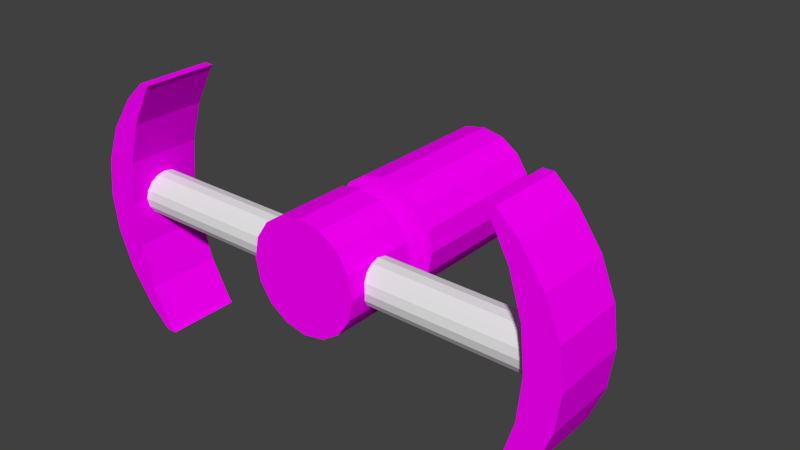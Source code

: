 # Source: knob.blend  (saved by Blender 2.69.0; exported with 4.5.12 LTS)
import bpy
from mathutils import Matrix  # noqa: F401  (used for matrix-valued properties, if any)

bpy.ops.wm.read_factory_settings(use_empty=True)
scene = bpy.context.scene
scene.name = 'Scene'

# ---- collections
col_collection_1 = bpy.data.collections.new('Collection 1'); scene.collection.children.link(col_collection_1)

# ---- images (referenced by path relative to the original .blend; pixels are not part of the script)
import os
ASSET_DIR = os.environ.get("B2B_ASSET_DIR", "")  # directory of the original .blend (textures are referenced by path, not embedded)
HERE = os.path.dirname(os.path.abspath(__file__))  # packed textures are extracted next to this script under _unpacked/

def load_image(name, relpath, width, height, colorspace="sRGB"):
    """Load a texture the original file referenced (path relative to the .blend, or extracted next to this script)."""
    p = next((c for c in (os.path.join(HERE, relpath), os.path.join(ASSET_DIR, relpath)) if relpath and os.path.exists(c)), "")
    if p:
        img = bpy.data.images.load(p, check_existing=True)
        img.name = name
    else:  # same state as the original file: an image datablock whose file is absent (Cycles renders it pink)
        img = bpy.data.images.new(name, width, height)
        img.source = "FILE"
        img.filepath = "//" + (relpath or name)
    img.colorspace_settings.name = colorspace
    return img
img_metal_smooth_blue_png = load_image('metal-smooth-blue.png', 'metal-smooth-blue.png', 1024, 1024, 'sRGB')

# ---- materials (node trees are filled in below, after node groups)
mat_metal_smooth_blue = bpy.data.materials.new('metal-smooth-blue')
mat_metal_smooth_blue.alpha_threshold = 0.0
mat_metal_smooth_blue.roughness = 0.5
mat_metal_smooth_blue.line_color = (0.0, 0.0, 0.0, 1.0)
mat_metal_smooth_silver = bpy.data.materials.new('metal-smooth-silver')

# ---- material node trees
mat_metal_smooth_blue.use_nodes = True; mat_metal_smooth_blue.node_tree.nodes.clear()
_N = mat_metal_smooth_blue.node_tree.nodes; _L = mat_metal_smooth_blue.node_tree.links
n0 = _N.new('ShaderNodeOutputMaterial'); n0.name = 'Material Output'; n0.location = (300, 300)
n1 = _N.new('ShaderNodeBsdfDiffuse'); n1.name = 'Diffuse BSDF'; n1.location = (10, 300)
n2 = _N.new('ShaderNodeTexImage'); n2.name = 'Image Texture'; n2.location = (-183, 283)
n2.width = 140
n2.image = img_metal_smooth_blue_png
_L.new(n1.outputs[0], n0.inputs[0])
_L.new(n2.outputs[0], n1.inputs[0])
n0.is_active_output = True

# ---- world
world_world = bpy.data.worlds.new('World'); scene.world = world_world
world_world.color = (0.05088, 0.05088, 0.05088)
world_world.use_sun_shadow = False
world_world.sun_shadow_jitter_overblur = 0.0
world_world.cycles.sampling_method = 'MANUAL'
world_world.cycles.sample_map_resolution = 256

# ---- meshes
me_cylinder_006 = bpy.data.meshes.new('Cylinder.006')
me_cylinder_006.from_pydata([(0.8875, 0.593, -0.9718), (0.7998, 0.6999, -0.9718), (0.7998, 0.6999, 0.9718), (0.8875, 0.593, 0.9718), (0.9862, 0.4085, 0.9718), (0.9862, 0.4085, -0.9718), (1.047, 0.2082, 0.9718), (1.047, 0.2082, -0.9718), (1.067, 8.059e-08, 0.9718), (1.067, 8.059e-08, -0.9718), (1.047, -0.2082, 0.9718), (1.047, -0.2082, -0.9718), (0.9862, -0.4085, 0.9718), (0.9862, -0.4085, -0.9718), (0.8875, -0.593, 0.9718), (0.8875, -0.593, -0.9718), (0.7998, -0.6999, 0.9718), (0.7998, -0.6999, -0.9718), (0.755, 0.6999, -0.9718), (0.7702, 0.6757, -0.9718), (0.7702, 0.6757, 0.9718), (0.755, 0.6999, 0.9718), (0.7717, 0.672, -0.9718), (0.8023, 0.5967, 0.9718), (0.804, 0.5927, -0.9718), (0.8069, 0.5855, 0.9718), (0.8092, 0.5797, -0.9718), (0.8536, 0.4708, 0.9718), (0.8558, 0.4654, -0.9718), (0.8558, 0.4654, 0.9718), (0.8689, 0.4085, -0.9718), (0.8689, 0.4085, 0.9718), (0.8715, 0.3972, -0.9718), (0.8715, 0.3972, 0.9718), (0.9085, 0.2373, 0.9718), (0.9085, 0.2373, -0.9718), (0.9107, 0.2082, 0.9718), (0.9107, 0.2082, -0.9718), (0.9117, 0.1949, -0.9718), (0.9117, 0.1949, 0.9718), (0.9263, 1.434e-07, -0.9718), (0.9263, 1.434e-07, 0.9718), (0.9263, 9.182e-08, 0.9718), (0.9263, 9.182e-08, -0.9718), (0.9262, -0.0006276, -0.9718), (0.9253, -0.01338, 0.9718), (0.9246, -0.02271, -0.9718), (0.9113, -0.1995, 0.9718), (0.9106, -0.2089, -0.9718), (0.9097, -0.2212, 0.9718), (0.9097, -0.2218, -0.9718), (0.9097, -0.2218, 0.9718), (0.9085, -0.2366, -0.9718), (0.9096, -0.2225, 0.9718), (0.9085, -0.2373, 0.9718), (0.9085, -0.2373, -0.9718), (0.8689, -0.4085, 0.9718), (0.8689, -0.4085, -0.9718), (0.8662, -0.4203, -0.9718), (0.8662, -0.4203, 0.9718), (0.8558, -0.4654, 0.9718), (0.8558, -0.4654, -0.9718), (0.8038, -0.593, -0.9718), (0.8038, -0.593, 0.9718), (0.8003, -0.6016, -0.9718), (0.8003, -0.6016, 0.9718), (0.7702, -0.6757, -0.9718), (0.7702, -0.6757, 0.9718), (0.755, -0.6999, 0.9718), (0.755, -0.6999, -0.9718), (-0.7998, -0.6999, -0.9718), (-0.7998, -0.6999, 0.9718), (-0.8875, -0.593, 0.9718), (-0.8875, -0.593, -0.9718), (-0.9862, -0.4085, -0.9718), (-0.9862, -0.4085, 0.9718), (-1.047, -0.2082, 0.9718), (-1.047, -0.2082, -0.9718), (-1.067, 1.031e-06, 0.9718), (-1.067, 1.031e-06, -0.9718), (-1.047, 0.2082, -0.9718), (-1.047, 0.2082, 0.9718), (-0.9862, 0.4085, -0.9718), (-0.9862, 0.4085, 0.9718), (-0.8875, 0.593, 0.9718), (-0.8875, 0.593, -0.9718), (-0.7998, 0.6999, 0.9718), (-0.7998, 0.6999, -0.9718), (-0.7681, -0.6791, -0.9718), (-0.755, -0.6999, -0.3861), (-0.755, -0.6999, -0.9718), (-0.7702, -0.6757, 0.9718), (-0.755, -0.6999, 0.9718), (-0.7702, -0.6757, -0.9718), (-0.8023, -0.5967, -0.9718), (-0.7717, -0.672, 0.9718), (-0.804, -0.5927, 0.9718), (-0.8069, -0.5855, -0.9718), (-0.8536, -0.4708, -0.9718), (-0.8092, -0.5797, 0.9718), (-0.8558, -0.4654, 0.9718), (-0.8558, -0.4654, -0.9718), (-0.8683, -0.411, -0.9718), (-0.8564, -0.4629, 0.9718), (-0.8714, -0.3977, 0.9718), (-0.8691, -0.408, -0.9718), (-0.8732, -0.39, -0.9718), (-0.9068, -0.2444, 0.9718), (-0.9085, -0.2373, -0.9718), (-0.9085, -0.2373, 0.9718), (-0.9107, -0.2082, -0.9718), (-0.9107, -0.2082, 0.9718), (-0.9116, -0.1955, -0.9718), (-0.9107, -0.2076, 0.9718), (-0.9256, -0.008735, -0.9718), (-0.9123, -0.1862, 0.9718), (-0.9263, 9.679e-07, 0.9718), (-0.9263, 9.679e-07, -0.9718), (-0.9263, 1.165e-06, -0.9718), (-0.9263, 9.772e-07, 0.9718), (-0.9263, 1.174e-06, -0.9718), (-0.9263, 1.174e-06, 0.9718), (-0.9253, 0.01338, -0.9718), (-0.9262, 0.0006289, 0.9718), (-0.9113, 0.1995, -0.9718), (-0.9246, 0.02271, 0.9718), (-0.9097, 0.2212, 0.9718), (-0.9106, 0.2089, -0.9718), (-0.9097, 0.2218, -0.9718), (-0.9097, 0.2218, 0.9718), (-0.9085, 0.2366, -0.9718), (-0.9096, 0.2225, 0.9718), (-0.9085, 0.2373, 0.9718), (-0.9085, 0.2373, -0.9718), (-0.9067, 0.2449, -0.9718), (-0.8707, 0.4008, 0.9718), (-0.8663, 0.4198, -0.9718), (-0.8688, 0.409, 0.9718), (-0.8563, 0.4634, -0.9718), (-0.8657, 0.4223, 0.9718), (-0.8558, 0.4654, 0.9718), (-0.8558, 0.4654, -0.9718), (-0.8038, 0.593, -0.9718), (-0.8038, 0.593, 0.9718), (-0.8003, 0.6016, -0.9718), (-0.8003, 0.6016, 0.9718), (-0.7702, 0.6757, -0.9718), (-0.7702, 0.6757, 0.9718), (-0.755, 0.6999, -0.9718), (-0.755, 0.6999, 0.9718)], [], [(0, 1, 2, 3), (0, 3, 4, 5), (6, 7, 5, 4), (7, 6, 8, 9), (9, 8, 10, 11), (12, 13, 11, 10), (13, 12, 14, 15), (14, 16, 17, 15), (20, 21, 18, 19), (24, 25, 23, 22), (26, 27, 25, 24), (20, 19, 22, 23), (28, 29, 27, 26), (33, 31, 30, 32), (28, 30, 31, 29), (34, 33, 32, 35), (39, 36, 37, 38), (35, 37, 36, 34), (41, 39, 38, 40), (42, 41, 40, 43), (48, 49, 47, 46), (53, 51, 50, 52), (50, 51, 49, 48), (54, 53, 52, 55), (45, 44, 46, 47), (42, 43, 44, 45), (59, 56, 57, 58), (60, 59, 58, 61), (55, 57, 56, 54), (65, 63, 62, 64), (67, 65, 64, 66), (61, 62, 63, 60), (66, 69, 68, 67), (72, 73, 70, 71), (74, 73, 72, 75), (75, 76, 77, 74), (79, 77, 76, 78), (80, 79, 78, 81), (81, 83, 82, 80), (85, 82, 83, 84), (85, 84, 86, 87), (88, 89, 90), (93, 91, 89, 88), (91, 92, 89), (96, 95, 94, 97), (99, 96, 97, 98), (93, 94, 95, 91), (100, 99, 98, 101), (104, 103, 102, 105), (106, 107, 104, 105), (101, 102, 103, 100), (108, 109, 107, 106), (115, 113, 112, 114), (109, 108, 110, 111), (110, 112, 113, 111), (118, 119, 116, 117), (116, 115, 114, 117), (120, 121, 119, 118), (126, 125, 124, 127), (131, 129, 128, 130), (128, 129, 126, 127), (132, 131, 130, 133), (122, 124, 125, 123), (120, 122, 123, 121), (139, 137, 136, 138), (135, 134, 136, 137), (140, 139, 138, 141), (132, 133, 134, 135), (144, 145, 143, 142), (146, 147, 145, 144), (140, 141, 142, 143), (147, 146, 148, 149), (102, 101, 74), (108, 105, 102, 74), (117, 114, 110, 74), (74, 120, 118, 117), (74, 128, 127), (74, 82, 133, 128), (101, 94, 93, 74), (82, 138, 136), (82, 141, 138), (82, 85, 144, 141), (127, 124, 120, 74), (133, 130, 128), (136, 134, 133, 82), (74, 110, 108), (144, 142, 141), (98, 97, 94, 101), (124, 122, 120), (108, 106, 105), (74, 77, 80, 82), (77, 79, 80), (114, 112, 110), (93, 70, 73, 74), (87, 146, 144, 85), (88, 90, 70, 93), (87, 148, 146), (5, 26, 24), (5, 28, 26), (5, 30, 28), (35, 32, 30, 5), (5, 43, 40), (50, 44, 43, 5), (22, 0, 5, 24), (13, 57, 55), (61, 58, 57, 13), (40, 37, 35, 5), (64, 62, 61, 13), (55, 52, 50, 5), (40, 38, 37), (48, 46, 44, 50), (5, 7, 13, 55), (7, 9, 11, 13), (15, 17, 64, 13), (1, 0, 22, 19), (17, 66, 64), (19, 18, 1), (17, 69, 66), (132, 135, 139, 83), (83, 126, 129), (121, 123, 126, 83), (83, 116, 119, 121), (83, 75, 109, 111), (139, 140, 83), (103, 107, 109, 75), (75, 72, 95, 100), (95, 96, 100), (129, 131, 132, 83), (75, 100, 103), (140, 143, 145, 83), (111, 113, 116, 83), (113, 115, 116), (96, 99, 100), (123, 125, 126), (135, 137, 139), (81, 76, 75, 83), (81, 78, 76), (145, 86, 84, 83), (71, 91, 95, 72), (145, 147, 86), (103, 104, 107), (71, 92, 91), (147, 149, 86), (12, 54, 56), (51, 53, 54, 12), (12, 41, 42), (12, 4, 34, 41), (56, 59, 60, 12), (29, 31, 33, 4), (4, 3, 23, 25), (34, 36, 41), (42, 49, 51, 12), (60, 63, 65, 12), (4, 33, 34), (25, 27, 29, 4), (42, 45, 47, 49), (12, 10, 6, 4), (10, 8, 6), (36, 39, 41), (65, 16, 14, 12), (2, 20, 23, 3), (65, 67, 16), (2, 21, 20), (67, 68, 16), (70, 90, 89, 71), (89, 92, 71), (69, 17, 16, 68), (87, 86, 149, 148), (1, 18, 21, 2)])
_uv = me_cylinder_006.uv_layers.new(name='UVMap')
_uv.uv.foreach_set('vector', [0.6915, 1.637e-08, 0.7166, 3.274e-08, 0.7166, 0.5, 0.6915, 0.5, 0.6915, 1.637e-08, 0.6915, 0.5, 0.6468, 0.5, 0.6468, 3.274e-08, 0.5972, 0.5, 0.5972, 1.637e-08, 0.6468, 3.274e-08, 0.6468, 0.5, 0.5972, 1.637e-08, 0.5972, 0.5, 0.5444, 0.5, 0.5444, 1.637e-08, 0.5444, 1.637e-08, 0.5444, 0.5, 0.4905, 0.5, 0.4905, 3.274e-08, 0.4377, 0.5, 0.4377, 0.0, 0.4905, 3.274e-08, 0.4905, 0.5, 0.4377, 0.0, 0.4377, 0.5, 0.3879, 0.5, 0.3879, 1.637e-08, 0.3879, 0.5, 0.3583, 0.5, 0.3583, 1.637e-08, 0.3879, 1.637e-08, 0.5, 0.9918, 0.5, 0.9971, 1.637e-08, 0.9971, 1.637e-08, 0.9918, 1.637e-08, 0.9727, 0.5, 0.9711, 0.5, 0.9737, 3.274e-08, 0.991, 1.637e-08, 0.9697, 0.5, 0.9447, 0.5, 0.9711, 1.637e-08, 0.9727, 0.5, 0.9918, 1.637e-08, 0.9918, 3.274e-08, 0.991, 0.5, 0.9737, 1.637e-08, 0.9435, 0.5, 0.9435, 0.5, 0.9447, 1.637e-08, 0.9697, 0.5, 0.9271, 0.5, 0.9298, 1.637e-08, 0.9298, 3.274e-08, 0.9271, 1.637e-08, 0.9435, 1.637e-08, 0.9298, 0.5, 0.9298, 0.5, 0.9435, 0.5, 0.8888, 0.5, 0.9271, 3.274e-08, 0.9271, 0.0, 0.8888, 0.5, 0.8784, 0.5, 0.8817, 0.0, 0.8817, 1.637e-08, 0.8784, 0.0, 0.8888, 0.0, 0.8817, 0.5, 0.8817, 0.5, 0.8888, 0.5, 0.8301, 0.5, 0.8784, 1.637e-08, 0.8784, 1.637e-08, 0.8301, 0.0, 0.0, 0.0, 0.0, 0.0, 0.0, 0.0, 0.0, 0.77, 3.274e-08, 0.7732, 0.5, 0.7677, 0.5, 0.7224, 3.274e-08, 0.7735, 0.5, 0.7733, 0.5, 0.7733, 3.274e-08, 0.7771, 1.637e-08, 0.7733, 3.274e-08, 0.7733, 0.5, 0.7732, 0.5, 0.77, 3.274e-08, 0.7773, 0.5, 0.7735, 0.5, 0.7771, 1.637e-08, 0.7773, 3.274e-08, 0.7201, 0.5, 0.7168, 3.274e-08, 0.7224, 3.274e-08, 0.7677, 0.5, 0.7166, 0.5, 0.7166, 4.911e-08, 0.7168, 3.274e-08, 0.7201, 0.5, 0.8256, 0.5, 0.8225, 0.5, 0.8225, 3.274e-08, 0.8256, 1.637e-08, 0.8375, 0.5, 0.8256, 0.5, 0.8256, 1.637e-08, 0.8375, 1.637e-08, 0.7773, 3.274e-08, 0.8225, 3.274e-08, 0.8225, 0.5, 0.7773, 0.5, 0.8748, 0.5, 0.8724, 0.5, 0.8724, 3.274e-08, 0.8748, 0.0, 0.895, 0.5, 0.8748, 0.5, 0.8748, 0.0, 0.895, 1.637e-08, 0.8375, 1.637e-08, 0.8724, 3.274e-08, 0.8724, 0.5, 0.8375, 0.5, 0.895, 1.637e-08, 0.9019, 0.0, 0.9019, 0.5, 0.895, 0.5, 0.9019, 0.5, 0.9019, 0.0, 0.9245, 0.0, 0.9245, 0.5, 0.0, 0.5412, 0.0, 0.5, 0.5, 0.5, 0.5, 0.5412, 0.5, 0.5412, 0.5, 0.5883, 3.274e-08, 0.5883, 0.0, 0.5412, 1.637e-08, 0.6397, 3.274e-08, 0.5883, 0.5, 0.5883, 0.5, 0.6397, 1.637e-08, 0.6932, 1.637e-08, 0.6397, 0.5, 0.6397, 0.5, 0.6932, 0.5, 0.6932, 0.5, 0.7468, 3.274e-08, 0.7468, 1.637e-08, 0.6932, 3.274e-08, 0.7985, 3.274e-08, 0.7468, 0.5, 0.7468, 0.5, 0.7985, 3.274e-08, 0.7985, 0.5, 0.7985, 0.5, 0.8301, 3.274e-08, 0.8301, 0.004998, 1.637e-08, 1.637e-08, 0.1507, 1.637e-08, 0.0, 0.005814, 0.0, 0.005814, 0.5, 1.637e-08, 0.1507, 0.004998, 1.637e-08, 0.005814, 0.5, 0.0, 0.5, 1.637e-08, 0.1507, 0.02619, 0.5, 0.006724, 0.5, 0.02519, 0.0, 0.02796, 0.0, 0.02936, 0.5, 0.02619, 0.5, 0.02796, 0.0, 0.05611, 0.0, 0.005814, 0.0, 0.02519, 0.0, 0.006724, 0.5, 0.005814, 0.5, 0.05743, 0.5, 0.02936, 0.5, 0.05611, 0.0, 0.05743, 0.0, 0.07436, 0.5, 0.05807, 0.5, 0.07102, 0.0, 0.07179, 1.637e-08, 0.07628, 1.637e-08, 0.1127, 0.5, 0.07436, 0.5, 0.07179, 1.637e-08, 0.05743, 0.0, 0.07102, 0.0, 0.05807, 0.5, 0.05743, 0.5, 0.1145, 0.0, 0.1145, 0.5, 0.1127, 0.5, 0.07628, 1.637e-08, 0.1274, 0.5, 0.122, 0.5, 0.1251, 1.637e-08, 0.1725, 1.637e-08, 0.1145, 0.5, 0.1145, 0.0, 0.1218, 1.637e-08, 0.1218, 0.5, 0.1218, 1.637e-08, 0.1251, 1.637e-08, 0.122, 0.5, 0.1218, 0.5, 0.1747, 1.637e-08, 0.1747, 0.5, 0.1747, 0.5, 0.1747, 1.637e-08, 0.1747, 0.5, 0.1274, 0.5, 0.1725, 1.637e-08, 0.1747, 1.637e-08, 0.1747, 1.637e-08, 0.1747, 0.5, 0.1747, 0.5, 0.1747, 1.637e-08, 0.2318, 0.5, 0.1806, 0.5, 0.2262, 1.637e-08, 0.2286, 0.0, 0.2321, 0.5, 0.2319, 0.5, 0.2319, 1.637e-08, 0.2358, 0.0, 0.2319, 1.637e-08, 0.2319, 0.5, 0.2318, 0.5, 0.2286, 0.0, 0.2359, 0.5, 0.2321, 0.5, 0.2358, 0.0, 0.2359, 0.0, 0.1782, 1.637e-08, 0.2262, 1.637e-08, 0.1806, 0.5, 0.1749, 0.5, 0.1747, 1.637e-08, 0.1782, 1.637e-08, 0.1749, 0.5, 0.1747, 0.5, 0.2844, 0.5, 0.2809, 0.5, 0.2837, 1.637e-08, 0.2952, 3.274e-08, 0.2788, 0.5, 0.2379, 0.0, 0.2837, 1.637e-08, 0.2809, 0.5, 0.2957, 0.5, 0.2844, 0.5, 0.2952, 3.274e-08, 0.2957, 3.274e-08, 0.2359, 0.5, 0.2359, 0.0, 0.2379, 0.0, 0.2788, 0.5, 0.332, 1.637e-08, 0.332, 0.5, 0.3297, 0.5, 0.3297, 0.0, 0.3517, 1.637e-08, 0.3517, 0.5, 0.332, 0.5, 0.332, 1.637e-08, 0.2957, 0.5, 0.2957, 3.274e-08, 0.3297, 0.0, 0.3297, 0.5, 0.3517, 0.5, 0.3517, 1.637e-08, 0.3583, 1.637e-08, 0.3583, 0.5, 0.7459, 0.6063, 0.7457, 0.6206, 0.7166, 0.5984, 0.7465, 0.5604, 0.7459, 0.6055, 0.7459, 0.6063, 0.7166, 0.5984, 0.7566, 0.5, 0.7562, 0.5022, 0.7478, 0.553, 0.7166, 0.5984, 0.0, 0.0, 0.0, 0.0, 0.0, 0.0, 0.0, 0.0, 0.5954, 0.7913, 0.5816, 0.6285, 0.582, 0.6318, 0.5954, 0.7913, 0.5525, 0.5855, 0.581, 0.6246, 0.5816, 0.6285, 0.7457, 0.6206, 0.7511, 0.6567, 0.7543, 0.6784, 0.7166, 0.5984, 0.5525, 0.5855, 0.5823, 0.5649, 0.5821, 0.5764, 0.5525, 0.5855, 0.5823, 0.5644, 0.5823, 0.5649, 0.5525, 0.5855, 0.5676, 0.5339, 0.5891, 0.5271, 0.5823, 0.5644, 0.582, 0.6318, 0.5823, 0.6342, 0.589, 0.6853, 0.5954, 0.7913, 0.0, 0.0, 0.0, 0.0, 0.0, 0.0, 0.5821, 0.5764, 0.5811, 0.6226, 0.581, 0.6246, 0.5525, 0.5855, 0.7166, 0.5984, 0.7478, 0.553, 0.7465, 0.5604, 0.0, 0.0, 0.0, 0.0, 0.0, 0.0, 0.0, 0.0, 0.0, 0.0, 0.0, 0.0, 0.0, 0.0, 0.0, 0.0, 0.0, 0.0, 0.0, 0.0, 0.0, 0.0, 0.0, 0.0, 0.0, 0.0, 0.5954, 0.7913, 0.5696, 0.7441, 0.5477, 0.6392, 0.5525, 0.5855, 0.5696, 0.7441, 0.5535, 0.6927, 0.5477, 0.6392, 0.0, 0.0, 0.0, 0.0, 0.0, 0.0, 0.7543, 0.6784, 0.7454, 0.6826, 0.73, 0.6506, 0.7166, 0.5984, 0.5841, 0.5024, 0.5928, 0.5069, 0.5891, 0.5271, 0.5676, 0.5339, 0.7546, 0.6794, 0.7566, 0.6854, 0.7454, 0.6826, 0.7543, 0.6784, 0.5841, 0.5024, 0.5954, 0.5, 0.5928, 0.5069, 0.7566, 0.5984, 0.7903, 0.652, 0.7909, 0.6556, 0.7566, 0.5984, 0.7857, 0.6206, 0.7903, 0.652, 0.7566, 0.5984, 0.7859, 0.6056, 0.7857, 0.6206, 0.7865, 0.5604, 0.7859, 0.6026, 0.7859, 0.6056, 0.7566, 0.5984, 0.0, 0.0, 0.0, 0.0, 0.0, 0.0, 0.6551, 0.6285, 0.6626, 0.6851, 0.6626, 0.6853, 0.6689, 0.7913, 0.7941, 0.6774, 0.7699, 0.6506, 0.7566, 0.5984, 0.7909, 0.6556, 0.626, 0.5855, 0.6556, 0.5794, 0.6546, 0.6246, 0.6559, 0.5644, 0.6556, 0.5763, 0.6556, 0.5794, 0.626, 0.5855, 0.7965, 0.5, 0.7877, 0.553, 0.7865, 0.5604, 0.7566, 0.5984, 0.6627, 0.5271, 0.6623, 0.5295, 0.6559, 0.5644, 0.626, 0.5855, 0.6546, 0.6246, 0.6546, 0.6248, 0.6551, 0.6285, 0.6689, 0.7913, 0.0, 0.0, 0.0, 0.0, 0.0, 0.0, 0.0, 0.0, 0.0, 0.0, 0.0, 0.0, 0.0, 0.0, 0.6689, 0.7913, 0.6431, 0.7441, 0.626, 0.5855, 0.6546, 0.6246, 0.6431, 0.7441, 0.627, 0.6927, 0.6213, 0.6392, 0.626, 0.5855, 0.6412, 0.5339, 0.6577, 0.5024, 0.6627, 0.5271, 0.626, 0.5855, 0.7853, 0.6826, 0.7699, 0.6506, 0.7941, 0.6774, 0.7942, 0.6784, 0.6577, 0.5024, 0.6664, 0.5069, 0.6627, 0.5271, 0.7942, 0.6784, 0.7965, 0.6854, 0.7853, 0.6826, 0.6577, 0.5024, 0.6689, 0.5, 0.6664, 0.5069, 0.7865, 0.7458, 0.7859, 0.7889, 0.7858, 0.7946, 0.7566, 0.7838, 0.7566, 0.7838, 0.7871, 0.7417, 0.7871, 0.7418, 0.7965, 0.6854, 0.7965, 0.6855, 0.7871, 0.7417, 0.7566, 0.7838, 0.0, 0.0, 0.0, 0.0, 0.0, 0.0, 0.0, 0.0, 0.7166, 0.7913, 0.6737, 0.5855, 0.7023, 0.6246, 0.7033, 0.632, 0.7858, 0.7946, 0.7857, 0.806, 0.7566, 0.7838, 0.7036, 0.565, 0.7023, 0.6227, 0.7023, 0.6246, 0.6737, 0.5855, 0.6737, 0.5855, 0.6889, 0.5339, 0.7139, 0.5079, 0.7036, 0.5644, 0.0, 0.0, 0.0, 0.0, 0.0, 0.0, 0.7871, 0.7418, 0.7871, 0.742, 0.7865, 0.7458, 0.7566, 0.7838, 0.6737, 0.5855, 0.7036, 0.5644, 0.7036, 0.565, 0.7857, 0.806, 0.7909, 0.8411, 0.7912, 0.8434, 0.7566, 0.7838, 0.7033, 0.632, 0.7033, 0.6322, 0.7103, 0.6853, 0.7166, 0.7913, 0.0, 0.0, 0.0, 0.0, 0.0, 0.0, 0.0, 0.0, 0.0, 0.0, 0.0, 0.0, 0.0, 0.0, 0.0, 0.0, 0.0, 0.0, 0.0, 0.0, 0.0, 0.0, 0.0, 0.0, 0.6908, 0.7441, 0.6689, 0.6392, 0.6737, 0.5855, 0.7166, 0.7913, 0.6908, 0.7441, 0.6747, 0.6927, 0.6689, 0.6392, 0.7912, 0.8434, 0.7853, 0.868, 0.7699, 0.8359, 0.7566, 0.7838, 0.7054, 0.5024, 0.7141, 0.5069, 0.7139, 0.5079, 0.6889, 0.5339, 0.7912, 0.8434, 0.7942, 0.8638, 0.7853, 0.868, 0.0, 0.0, 0.0, 0.0, 0.0, 0.0, 0.7054, 0.5024, 0.7166, 0.5, 0.7141, 0.5069, 0.7942, 0.8638, 0.7965, 0.8708, 0.7853, 0.868, 0.7965, 0.5984, 0.8264, 0.5604, 0.8258, 0.6056, 0.8271, 0.5564, 0.827, 0.5566, 0.8264, 0.5604, 0.7965, 0.5984, 0.0, 0.0, 0.0, 0.0, 0.0, 0.0, 0.5477, 0.7913, 0.5048, 0.5855, 0.5333, 0.6246, 0.5413, 0.6853, 0.8258, 0.6056, 0.8258, 0.6087, 0.8256, 0.6206, 0.7965, 0.5984, 0.5346, 0.5644, 0.5343, 0.5794, 0.5342, 0.5824, 0.5048, 0.5855, 0.5048, 0.5855, 0.5199, 0.5339, 0.5412, 0.5285, 0.5406, 0.5315, 0.0, 0.0, 0.0, 0.0, 0.0, 0.0, 0.8365, 0.5, 0.8271, 0.5563, 0.8271, 0.5564, 0.7965, 0.5984, 0.8256, 0.6206, 0.8308, 0.6557, 0.8312, 0.658, 0.7965, 0.5984, 0.5048, 0.5855, 0.5342, 0.5824, 0.5333, 0.6246, 0.5406, 0.5315, 0.5349, 0.5629, 0.5346, 0.5644, 0.5048, 0.5855, 0.0, 0.0, 0.0, 0.0, 0.0, 0.0, 0.0, 0.0, 0.5477, 0.7913, 0.5219, 0.7441, 0.5, 0.6392, 0.5048, 0.5855, 0.5219, 0.7441, 0.5058, 0.6927, 0.5, 0.6392, 0.0, 0.0, 0.0, 0.0, 0.0, 0.0, 0.8312, 0.658, 0.8253, 0.6826, 0.8099, 0.6506, 0.7965, 0.5984, 0.5364, 0.5024, 0.5451, 0.5069, 0.5412, 0.5285, 0.5199, 0.5339, 0.8312, 0.658, 0.8342, 0.6784, 0.8253, 0.6826, 0.5364, 0.5024, 0.5477, 0.5, 0.5451, 0.5069, 0.8342, 0.6784, 0.8365, 0.6854, 0.8253, 0.6826, 0.9245, 0.0, 0.936, 0.0, 0.936, 0.1507, 0.9245, 0.5, 0.936, 0.1507, 0.936, 0.5, 0.9245, 0.5, 0.9475, 0.0, 0.9591, 0.0, 0.9591, 0.5, 0.9475, 0.5, 0.9475, 0.0, 0.9475, 0.5, 0.936, 0.5, 0.936, 1.637e-08, 1.0, 0.9971, 1.0, 1.009, 0.5, 1.009, 0.5, 0.9971])
me_cylinder_006.materials.append(mat_metal_smooth_blue)
me_cylinder_006.use_remesh_preserve_volume = False
me_cylinder_006.use_remesh_preserve_attributes = False
me_cylinder_006.use_mirror_vertex_groups = False
me_cylinder_006.update()
me_cylinder_001 = bpy.data.meshes.new('Cylinder.001')
me_cylinder_001.from_pydata([(0.0, 0.3015, -2.682), (0.0, 0.3015, -0.839), (0.1154, 0.2786, -2.682), (0.1154, 0.2786, -0.839), (0.2132, 0.2132, -2.682), (0.2132, 0.2132, -0.839), (0.2786, 0.1154, -2.682), (0.2786, 0.1154, -0.839), (0.3015, 7.509e-08, -2.682), (0.3015, 7.509e-08, -0.839), (0.2786, -0.1154, -2.682), (0.2786, -0.1154, -0.839), (0.2132, -0.2132, -2.682), (0.2132, -0.2132, -0.839), (0.1154, -0.2786, -2.682), (0.1154, -0.2786, -0.839), (4.553e-08, -0.3015, -2.682), (4.553e-08, -0.3015, -0.839), (-0.1154, -0.2786, -2.682), (-0.1154, -0.2786, -0.839), (-0.2132, -0.2132, -2.682), (-0.2132, -0.2132, -0.839), (-0.2786, -0.1154, -2.682), (-0.2786, -0.1154, -0.839), (-0.3015, 9.187e-08, -2.682), (-0.3015, 9.187e-08, -0.839), (-0.2786, 0.1154, -2.682), (-0.2786, 0.1154, -0.839), (-0.2132, 0.2132, -2.682), (-0.2132, 0.2132, -0.839), (-0.1154, 0.2786, -2.682), (-0.1154, 0.2786, -0.839), (0.0, 1.0, -1.0), (0.0, 1.0, 1.0), (0.3827, 0.9239, -1.0), (0.3827, 0.9239, 1.0), (0.7071, 0.7071, -1.0), (0.7071, 0.7071, 1.0), (0.9239, 0.3827, -1.0), (0.9239, 0.3827, 1.0), (1.0, -4.371e-08, -1.0), (1.0, -4.371e-08, 1.0), (0.9239, -0.3827, -1.0), (0.9239, -0.3827, 1.0), (0.7071, -0.7071, -1.0), (0.7071, -0.7071, 1.0), (0.3827, -0.9239, -1.0), (0.3827, -0.9239, 1.0), (1.51e-07, -1.0, -1.0), (1.51e-07, -1.0, 1.0), (-0.3827, -0.9239, -1.0), (-0.3827, -0.9239, 1.0), (-0.7071, -0.7071, -1.0), (-0.7071, -0.7071, 1.0), (-0.9239, -0.3827, -1.0), (-0.9239, -0.3827, 1.0), (-1.0, 1.192e-08, -1.0), (-1.0, 1.192e-08, 1.0), (-0.9239, 0.3827, -1.0), (-0.9239, 0.3827, 1.0), (-0.7071, 0.7071, -1.0), (-0.7071, 0.7071, 1.0), (-0.3827, 0.9239, -1.0), (-0.3827, 0.9239, 1.0), (0.0, 1.0, -5.827), (0.0, 1.0, -1.773), (0.3827, 0.9239, -5.827), (0.3827, 0.9239, -1.773), (0.7071, 0.7071, -5.827), (0.7071, 0.7071, -1.773), (0.9239, 0.3827, -5.827), (0.9239, 0.3827, -1.773), (1.0, 1.983e-07, -5.827), (1.0, 9.534e-08, -1.773), (0.9239, -0.3827, -5.827), (0.9239, -0.3827, -1.773), (0.7071, -0.7071, -5.827), (0.7071, -0.7071, -1.773), (0.3827, -0.9239, -5.827), (0.3827, -0.9239, -1.773), (1.51e-07, -1.0, -5.827), (1.51e-07, -1.0, -1.773), (-0.3827, -0.9239, -5.827), (-0.3827, -0.9239, -1.773), (-0.7071, -0.7071, -5.827), (-0.7071, -0.7071, -1.773), (-0.9239, -0.3827, -5.827), (-0.9239, -0.3827, -1.773), (-1.0, 2.54e-07, -5.827), (-1.0, 1.51e-07, -1.773), (-0.9239, 0.3827, -5.827), (-0.9239, 0.3827, -1.773), (-0.7071, 0.7071, -5.827), (-0.7071, 0.7071, -1.773), (-0.3827, 0.9239, -5.827), (-0.3827, 0.9239, -1.773)], [], [(0, 1, 3, 2), (2, 3, 5, 4), (4, 5, 7, 6), (6, 7, 9, 8), (8, 9, 11, 10), (10, 11, 13, 12), (12, 13, 15, 14), (14, 15, 17, 16), (16, 17, 19, 18), (18, 19, 21, 20), (20, 21, 23, 22), (22, 23, 25, 24), (24, 25, 27, 26), (26, 27, 29, 28), (3, 1, 31, 29, 27, 25, 23, 21, 19, 17, 15, 13, 11, 9, 7, 5), (30, 31, 1, 0), (28, 29, 31, 30), (0, 2, 4, 6, 8, 10, 12, 14, 16, 18, 20, 22, 24, 26, 28, 30), (32, 33, 35, 34), (34, 35, 37, 36), (36, 37, 39, 38), (38, 39, 41, 40), (40, 41, 43, 42), (42, 43, 45, 44), (44, 45, 47, 46), (46, 47, 49, 48), (48, 49, 51, 50), (50, 51, 53, 52), (52, 53, 55, 54), (54, 55, 57, 56), (56, 57, 59, 58), (58, 59, 61, 60), (35, 33, 63, 61, 59, 57, 55, 53, 51, 49, 47, 45, 43, 41, 39, 37), (62, 63, 33, 32), (60, 61, 63, 62), (32, 34, 36, 38, 40, 42, 44, 46, 48, 50, 52, 54, 56, 58, 60, 62), (64, 65, 67, 66), (66, 67, 69, 68), (68, 69, 71, 70), (70, 71, 73, 72), (72, 73, 75, 74), (74, 75, 77, 76), (76, 77, 79, 78), (78, 79, 81, 80), (80, 81, 83, 82), (82, 83, 85, 84), (84, 85, 87, 86), (86, 87, 89, 88), (88, 89, 91, 90), (90, 91, 93, 92), (67, 65, 95, 93, 91, 89, 87, 85, 83, 81, 79, 77, 75, 73, 71, 69), (94, 95, 65, 64), (92, 93, 95, 94), (64, 66, 68, 70, 72, 74, 76, 78, 80, 82, 84, 86, 88, 90, 92, 94)])
_uv = me_cylinder_001.uv_layers.new(name='UVMap')
_uv.uv.foreach_set('vector', [0.9471, 6.179e-08, 0.9471, 0.2388, 0.933, 0.2388, 0.933, 6.179e-08, 0.933, 6.179e-08, 0.933, 0.2388, 0.9178, 0.2388, 0.9178, 6.179e-08, 0.9178, 6.179e-08, 0.9178, 0.2388, 0.9037, 0.2388, 0.9037, 6.179e-08, 0.2155, 0.8491, 0.4543, 0.8491, 0.4543, 0.8598, 0.2155, 0.8598, 0.2155, 0.8598, 0.4543, 0.8598, 0.4543, 0.8739, 0.2155, 0.8739, 0.2155, 0.8739, 0.4543, 0.8739, 0.4543, 0.8892, 0.2155, 0.8892, 0.2155, 0.8892, 0.4543, 0.8892, 0.4543, 0.9033, 0.2155, 0.9033, 0.2155, 0.9033, 0.4543, 0.9033, 0.4543, 0.914, 0.2155, 0.914, 0.9037, 0.5084, 0.9037, 0.2696, 0.9145, 0.2696, 0.9145, 0.5084, 0.9145, 0.5084, 0.9145, 0.2696, 0.9285, 0.2696, 0.9285, 0.5084, 0.9285, 0.5084, 0.9285, 0.2696, 0.9438, 0.2696, 0.9438, 0.5084, 0.9438, 0.5084, 0.9438, 0.2696, 0.9579, 0.2696, 0.9579, 0.5084, 0.4543, 0.8491, 0.6931, 0.8491, 0.6931, 0.8631, 0.4543, 0.8631, 0.4543, 0.8631, 0.6931, 0.8631, 0.6931, 0.8784, 0.4543, 0.8784, 0.7408, 0.9308, 0.7408, 0.9155, 0.7466, 0.9014, 0.7574, 0.8906, 0.7715, 0.8848, 0.7868, 0.8848, 0.8009, 0.8906, 0.8116, 0.9014, 0.8175, 0.9155, 0.8175, 0.9308, 0.8116, 0.9448, 0.8009, 0.9556, 0.7868, 0.9615, 0.7715, 0.9615, 0.7574, 0.9556, 0.7466, 0.9448, 0.9579, 3.09e-08, 0.9579, 0.2388, 0.9471, 0.2388, 0.9471, 6.179e-08, 0.4543, 0.8784, 0.6931, 0.8784, 0.6931, 0.8925, 0.4543, 0.8925, 0.8175, 0.9308, 0.8175, 0.9155, 0.8233, 0.9014, 0.8341, 0.8906, 0.8482, 0.8848, 0.8634, 0.8848, 0.8775, 0.8906, 0.8883, 0.9014, 0.8941, 0.9155, 0.8941, 0.9308, 0.8883, 0.9448, 0.8775, 0.9556, 0.8634, 0.9615, 0.8482, 0.9615, 0.8341, 0.9556, 0.8233, 0.9448, 0.1798, 0.5253, 0.1798, 0.7845, 0.133, 0.7845, 0.133, 0.5253, 0.133, 0.5253, 0.133, 0.7845, 0.08247, 0.7845, 0.08247, 0.5253, 0.08247, 0.5253, 0.08247, 0.7845, 0.03575, 0.7845, 0.03575, 0.5253, 0.03575, 0.5253, 0.03575, 0.7845, 6.952e-08, 0.7845, 4.635e-08, 0.5253, 1.0, 0.8848, 0.7408, 0.8848, 0.7408, 0.8381, 1.0, 0.8381, 1.0, 0.8381, 0.7408, 0.8381, 0.7408, 0.7875, 1.0, 0.7875, 1.0, 0.7875, 0.7408, 0.7875, 0.7408, 0.7408, 1.0, 0.7408, 1.0, 0.7408, 0.7408, 0.7408, 0.7408, 0.7051, 1.0, 0.7051, 0.7408, 0.5253, 1.0, 0.5253, 1.0, 0.5611, 0.7408, 0.5611, 0.7408, 0.5611, 1.0, 0.5611, 1.0, 0.6078, 0.7408, 0.6078, 0.7408, 0.6078, 1.0, 0.6078, 1.0, 0.6583, 0.7408, 0.6583, 0.7408, 0.6583, 1.0, 0.6583, 1.0, 0.7051, 0.7408, 0.7051, 0.2155, 0.7845, 0.2155, 1.044, 0.1688, 1.044, 0.1688, 0.7845, 0.1688, 0.7845, 0.1688, 1.044, 0.1182, 1.044, 0.1182, 0.7845, 0.4971, 0.5084, 0.4504, 0.4891, 0.4146, 0.4533, 0.3953, 0.4066, 0.3953, 0.356, 0.4146, 0.3093, 0.4504, 0.2736, 0.4971, 0.2542, 0.5476, 0.2542, 0.5944, 0.2736, 0.6301, 0.3093, 0.6495, 0.356, 0.6495, 0.4066, 0.6301, 0.4533, 0.5944, 0.4891, 0.5476, 0.5084, 0.2155, 0.5253, 0.2155, 0.7845, 0.1798, 0.7845, 0.1798, 0.5253, 0.1182, 0.7845, 0.1182, 1.044, 0.07151, 1.044, 0.07151, 0.7845, 0.7046, 0.4891, 0.6688, 0.4533, 0.6495, 0.4066, 0.6495, 0.356, 0.6688, 0.3093, 0.7046, 0.2736, 0.7513, 0.2542, 0.8019, 0.2542, 0.8486, 0.2736, 0.8843, 0.3093, 0.9037, 0.356, 0.9037, 0.4066, 0.8843, 0.4533, 0.8486, 0.4891, 0.8018, 0.5084, 0.7513, 0.5084, 0.1798, 0.0, 0.1798, 0.5253, 0.133, 0.5253, 0.133, 0.0, 0.133, 0.0, 0.133, 0.5253, 0.08247, 0.5253, 0.08247, 0.0, 0.08247, 0.0, 0.08247, 0.5253, 0.03575, 0.5253, 0.03575, 0.0, 0.03575, 0.0, 0.03575, 0.5253, 5.407e-08, 0.5253, 0.0, 0.0, 0.2155, 0.5253, 0.7408, 0.5253, 0.7408, 0.572, 0.2155, 0.572, 0.2155, 0.572, 0.7408, 0.572, 0.7408, 0.6226, 0.2155, 0.6226, 0.2155, 0.6226, 0.7408, 0.6226, 0.7408, 0.6693, 0.2155, 0.6693, 0.2155, 0.6693, 0.7408, 0.6693, 0.7408, 0.7051, 0.2155, 0.7051, 0.3953, 1.854e-07, 0.3953, 0.5253, 0.3595, 0.5253, 0.3595, 1.236e-07, 0.3595, 1.236e-07, 0.3595, 0.5253, 0.3128, 0.5253, 0.3128, 6.179e-08, 0.3128, 6.179e-08, 0.3128, 0.5253, 0.2622, 0.5253, 0.2622, 0.0, 0.2622, 0.0, 0.2622, 0.5253, 0.2155, 0.5253, 0.2155, 0.0, 0.2155, 0.7051, 0.7408, 0.7051, 0.7408, 0.7518, 0.2155, 0.7518, 0.2155, 0.7518, 0.7408, 0.7518, 0.7408, 0.8023, 0.2155, 0.8023, 0.8019, 0.2542, 0.7513, 0.2542, 0.7046, 0.2349, 0.6688, 0.1991, 0.6495, 0.1524, 0.6495, 0.1018, 0.6688, 0.05511, 0.7046, 0.01935, 0.7513, 3.09e-08, 0.8019, 3.862e-08, 0.8486, 0.01935, 0.8843, 0.05511, 0.9037, 0.1018, 0.9037, 0.1524, 0.8843, 0.1991, 0.8486, 0.2349, 0.2155, 0.0, 0.2155, 0.5253, 0.1798, 0.5253, 0.1798, 0.0, 0.2155, 0.8023, 0.7408, 0.8023, 0.7408, 0.8491, 0.2155, 0.8491, 0.6301, 0.1991, 0.5944, 0.2349, 0.5476, 0.2542, 0.4971, 0.2542, 0.4504, 0.2349, 0.4146, 0.1991, 0.3953, 0.1524, 0.3953, 0.1018, 0.4146, 0.05511, 0.4504, 0.01935, 0.4971, 1.545e-08, 0.5476, 0.0, 0.5944, 0.01935, 0.6301, 0.05511, 0.6495, 0.1018, 0.6495, 0.1524])
me_cylinder_001.materials.append(mat_metal_smooth_blue)
me_cylinder_001.use_remesh_preserve_volume = False
me_cylinder_001.use_remesh_preserve_attributes = False
me_cylinder_001.use_mirror_vertex_groups = False
me_cylinder_001.update()
me_cylinder = bpy.data.meshes.new('Cylinder')
me_cylinder.from_pydata([(0.0, 1.0, -1.0), (0.0, 1.0, 1.0), (0.3827, 0.9239, -1.0), (0.3827, 0.9239, 1.0), (0.7071, 0.7071, -1.0), (0.7071, 0.7071, 1.0), (0.9239, 0.3827, -1.0), (0.9239, 0.3827, 1.0), (1.0, -4.371e-08, -1.0), (1.0, -4.371e-08, 1.0), (0.9239, -0.3827, -1.0), (0.9239, -0.3827, 1.0), (0.7071, -0.7071, -1.0), (0.7071, -0.7071, 1.0), (0.3827, -0.9239, -1.0), (0.3827, -0.9239, 1.0), (1.51e-07, -1.0, -1.0), (1.51e-07, -1.0, 1.0), (-0.3827, -0.9239, -1.0), (-0.3827, -0.9239, 1.0), (-0.7071, -0.7071, -1.0), (-0.7071, -0.7071, 1.0), (-0.9239, -0.3827, -1.0), (-0.9239, -0.3827, 1.0), (-1.0, 1.192e-08, -1.0), (-1.0, 1.192e-08, 1.0), (-0.9239, 0.3827, -1.0), (-0.9239, 0.3827, 1.0), (-0.7071, 0.7071, -1.0), (-0.7071, 0.7071, 1.0), (-0.3827, 0.9239, -1.0), (-0.3827, 0.9239, 1.0)], [], [(0, 1, 3, 2), (2, 3, 5, 4), (4, 5, 7, 6), (6, 7, 9, 8), (8, 9, 11, 10), (10, 11, 13, 12), (12, 13, 15, 14), (14, 15, 17, 16), (16, 17, 19, 18), (18, 19, 21, 20), (20, 21, 23, 22), (22, 23, 25, 24), (24, 25, 27, 26), (26, 27, 29, 28), (3, 1, 31, 29, 27, 25, 23, 21, 19, 17, 15, 13, 11, 9, 7, 5), (30, 31, 1, 0), (28, 29, 31, 30), (0, 2, 4, 6, 8, 10, 12, 14, 16, 18, 20, 22, 24, 26, 28, 30)])
_uv = me_cylinder.uv_layers.new(name='UVMap')
_uv.uv.foreach_set('vector', [0.802, 0.3742, 0.802, 0.5616, 0.7667, 0.5604, 0.7667, 0.3729, 0.7667, 0.3729, 0.7667, 0.5604, 0.7382, 0.5576, 0.7382, 0.3702, 1.0, 0.7516, 1.0, 0.9403, 0.966, 0.9403, 0.966, 0.7516, 0.966, 0.7516, 0.966, 0.9403, 0.9292, 0.9403, 0.9292, 0.7516, 0.9292, 0.7516, 0.9292, 0.9403, 0.8951, 0.9403, 0.8951, 0.7516, 0.8951, 0.7516, 0.8951, 0.9403, 0.8691, 0.9403, 0.8691, 0.7516, 0.87, 0.5622, 0.87, 0.7508, 0.8366, 0.7503, 0.8366, 0.5617, 0.8366, 0.5617, 0.8366, 0.7503, 0.7998, 0.7502, 0.7998, 0.5616, 0.7998, 0.5616, 0.7998, 0.7502, 0.7653, 0.7507, 0.7653, 0.5621, 0.7653, 0.5621, 0.7653, 0.7507, 0.7382, 0.7516, 0.7382, 0.563, 0.8691, 0.7516, 0.8691, 0.9403, 0.8351, 0.9403, 0.8351, 0.7516, 0.8351, 0.7516, 0.8351, 0.9403, 0.7983, 0.9403, 0.7983, 0.7516, 0.7983, 0.7516, 0.7983, 0.9403, 0.7643, 0.9403, 0.7643, 0.7516, 0.7643, 0.7516, 0.7643, 0.9403, 0.7382, 0.9403, 0.7382, 0.7516, 0.7523, 0.3301, 0.7382, 0.2961, 0.7382, 0.2592, 0.7523, 0.2252, 0.7783, 0.1992, 0.8124, 0.1851, 0.8492, 0.1851, 0.8832, 0.1992, 0.9092, 0.2252, 0.9233, 0.2592, 0.9233, 0.2961, 0.9092, 0.3301, 0.8832, 0.3561, 0.8492, 0.3702, 0.8124, 0.3702, 0.7783, 0.3561, 0.8386, 0.3737, 0.8386, 0.5612, 0.802, 0.5616, 0.802, 0.3742, 0.8711, 0.3717, 0.8711, 0.5591, 0.8386, 0.5612, 0.8386, 0.3737, 0.8124, 8.55e-07, 0.8492, 0.0, 0.8832, 0.01409, 0.9092, 0.04012, 0.9233, 0.07414, 0.9233, 0.111, 0.9092, 0.145, 0.8832, 0.171, 0.8492, 0.1851, 0.8124, 0.1851, 0.7783, 0.171, 0.7523, 0.145, 0.7382, 0.111, 0.7382, 0.07414, 0.7523, 0.04013, 0.7783, 0.01409])
me_cylinder.materials.append(mat_metal_smooth_silver)
me_cylinder.use_remesh_preserve_volume = False
me_cylinder.use_remesh_preserve_attributes = False
me_cylinder.use_mirror_vertex_groups = False
me_cylinder.update()

# ---- objects
ob_handles = bpy.data.objects.new('handles', me_cylinder_006)
ob_hub = bpy.data.objects.new('hub', me_cylinder_001)
ob_bar = bpy.data.objects.new('bar', me_cylinder)

# ---- transforms, parenting, visibility, modifiers, constraints
ob_handles.location = (0.0, 0.0, 0.0)
ob_handles.rotation_euler = (1.571, -0.0, 0.0)
ob_handles.scale = (0.3771, 0.2872, 0.06074)
ob_handles.lineart.crease_threshold = 0.0
ob_hub.location = (0.0, 0.0, 0.0)
ob_hub.rotation_euler = (1.571, -0.0, 0.0)
ob_hub.scale = (0.08854, 0.08854, 0.05881)
ob_hub.lineart.crease_threshold = 0.0
ob_bar.location = (0.0, 0.0, 0.0)
ob_bar.rotation_euler = (-0.0, 1.571, 0.0)
ob_bar.scale = (0.03528, 0.03528, 0.3832)
ob_bar.lineart.crease_threshold = 0.0

# ---- collection membership
col_collection_1.objects.link(ob_handles)
col_collection_1.objects.link(ob_hub)
col_collection_1.objects.link(ob_bar)

# ---- scene / render settings (as saved in the file)
scene.frame_start = 1; scene.frame_end = 250; scene.frame_set(42)
scene.render.engine = 'CYCLES'
scene.render.image_settings.compression = 90
scene.render.resolution_percentage = 50
scene.render.dither_intensity = 0.0
scene.cycles.use_denoising = False
scene.cycles.samples = 10
scene.cycles.sampling_pattern = 'TABULATED_SOBOL'
scene.cycles.light_sampling_threshold = 0.0
scene.cycles.use_adaptive_sampling = False
scene.cycles.use_light_tree = False
scene.cycles.blur_glossy = 0.0
scene.cycles.volume_bounces = 1
scene.cycles.pixel_filter_type = 'GAUSSIAN'
scene.cycles.sample_clamp_indirect = 0.0
scene.view_settings.view_transform = 'Standard'
bpy.context.view_layer.update()

# ---- added for rendering (the .blend has no active camera and no usable light): camera, sun
cam_auto = bpy.data.cameras.new('AutoCamera')
cam_auto.lens = 50.0
cam_auto.sensor_width = 36.0
cam_auto.clip_end = 1000.0
ob_auto_camera = bpy.data.objects.new('AutoCamera', cam_auto)
scene.collection.objects.link(ob_auto_camera)
ob_auto_camera.location = (0.91185, -0.952411, 0.72948)
ob_auto_camera.rotation_euler = (1.09748, -7.21219e-08, 0.694738)
scene.camera = ob_auto_camera
light_auto_sun = bpy.data.lights.new('AutoSun', 'SUN')
light_auto_sun.energy = 3.0
light_auto_sun.angle = 0.0523599
ob_auto_sun = bpy.data.objects.new('AutoSun', light_auto_sun)
scene.collection.objects.link(ob_auto_sun)
ob_auto_sun.rotation_euler = (0.872665, 0.174533, 0.523599)
bpy.context.view_layer.update()
